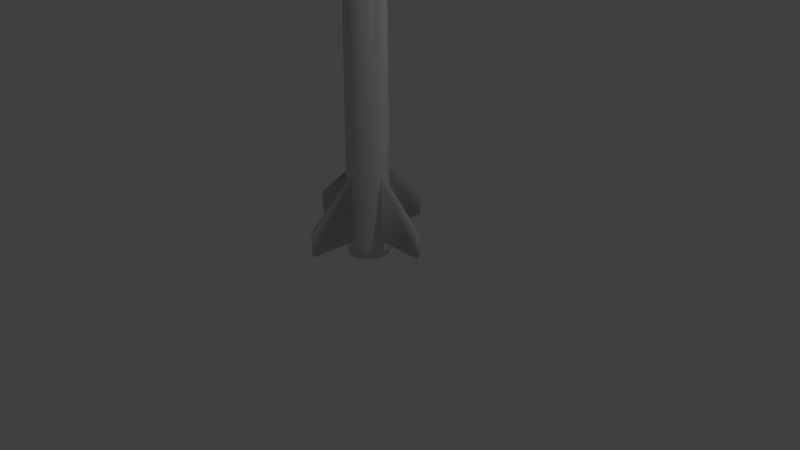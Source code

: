 # Source: Missile.blend  (saved by Blender 2.78.0; exported with 4.5.12 LTS)
import bpy
from mathutils import Matrix  # noqa: F401  (used for matrix-valued properties, if any)

bpy.ops.wm.read_factory_settings(use_empty=True)
scene = bpy.context.scene
scene.name = 'Scene'

# ---- collections
col_collection_1 = bpy.data.collections.new('Collection 1'); scene.collection.children.link(col_collection_1)

# ---- materials (node trees are filled in below, after node groups)
mat_x = bpy.data.materials.new('マテリアル')
mat_x.alpha_threshold = 0.0
mat_x.use_transparent_shadow = False
mat_x.diffuse_color = (0.6782, 0.6782, 0.6782, 1.0)
mat_x.roughness = 0.5
mat_x.specular_intensity = 0.1327

# ---- material node trees

# ---- world
world_world = bpy.data.worlds.new('World'); scene.world = world_world
world_world.color = (0.05088, 0.05088, 0.05088)
world_world.use_sun_shadow = False
world_world.sun_shadow_jitter_overblur = 0.0
world_world.cycles.sampling_method = 'MANUAL'

# ---- cameras
cam_camera = bpy.data.cameras.new('Camera')
cam_camera.clip_end = 100.0
cam_camera.lens = 35.0
cam_camera.sensor_width = 32.0
cam_camera.sensor_height = 18.0
cam_camera.ortho_scale = 7.314
cam_camera.dof.focus_distance = 0.0
cam_camera.dof.aperture_fstop = 128.0

# ---- lights
light_lamp = bpy.data.lights.new('Lamp', 'POINT')
light_lamp.transmission_factor = 0.0
light_lamp.cutoff_distance = 30.0
light_lamp.energy = 100.0
light_lamp.shadow_buffer_clip_start = 1.001
light_lamp.shadow_soft_size = 0.1
light_lamp.shadow_maximum_resolution = 0.006
light_lamp.use_absolute_resolution = True

# ---- meshes
me_x = bpy.data.meshes.new('立方体')
me_x.from_pydata([(0.0, 0.0, 0.07134), (0.0, 0.1325, 0.07134), (-0.1325, 0.0, 0.07134), (-0.1223, 0.1223, 0.07134), (0.0, 0.2734, 0.07134), (-0.1102, 0.249, 0.07134), (-0.2376, 0.0, 5.415), (-0.2285, 0.09767, 5.415), (-0.09767, 0.2285, 5.415), (0.0, 0.2376, 5.415), (-0.249, 0.1102, 0.07134), (-0.2734, 0.0, 0.07134), (-0.1303, 0.1097, 7.75), (-0.09177, 0.0, 5.415), (-0.2141, 0.1808, 0.07134), (0.0, 0.09177, 5.415), (0.0, 0.0, 5.415), (-0.1983, 0.1674, 6.448), (-0.2447, 0.0, 6.448), (-0.2249, 0.1118, 6.448), (-0.1118, 0.2249, 6.448), (0.0, 0.2447, 6.448), (0.0, 0.0, 8.467), (-0.1219, 0.0, 6.448), (0.0, 0.1219, 6.448), (0.0, 0.0, 6.448), (-0.1525, 0.0, 7.75), (-0.1426, 0.08214, 7.75), (-0.08214, 0.1426, 7.75), (0.0, 0.1525, 7.75), (-0.08543, 0.0, 7.75), (0.0, 0.08543, 7.75), (0.0, 0.0, 7.75), (-0.4887, 0.4627, 4.891), (-0.2, 0.1746, 4.891), (-0.1979, 0.1727, 5.411), (-0.2076, 0.1753, 1.16), (0.0, 0.2423, 4.891), (0.0, 0.2654, 1.16), (0.0, 0.2694, 0.2895), (-0.1086, 0.2454, 0.2895), (-0.1069, 0.2417, 1.16), (-0.1002, 0.233, 4.891), (-0.2423, 0.0, 4.891), (-0.2654, 0.0, 1.16), (-0.2694, 0.0, 0.2895), (-0.1325, 0.0, 0.2895), (-0.1325, 0.0, 1.16), (-0.09177, 0.0, 4.891), (0.0, 0.0, 4.891), (0.0, 0.0, 1.16), (0.0, 0.0, 0.2895), (0.0, 0.1325, 0.2895), (0.0, 0.1325, 1.16), (0.0, 0.09177, 4.891), (-0.2454, 0.1086, 0.2895), (-0.2417, 0.1069, 1.16), (-0.233, 0.1002, 4.891), (-0.2108, 0.1781, 0.2895), (-0.6458, 0.6107, 0.2895), (-0.1727, 0.1979, 5.411), (-0.1097, 0.1303, 7.75), (-0.1808, 0.2141, 0.07134), (-0.1674, 0.1983, 6.448), (-0.4627, 0.4887, 4.891), (-0.1746, 0.2, 4.891), (-0.1753, 0.2076, 1.16), (-0.1781, 0.2108, 0.2895), (-0.6107, 0.6458, 0.2895), (-0.6061, 0.6474, 0.5948), (-0.6474, 0.6061, 0.5948), (-0.4606, 0.4908, 5.1), (-0.4908, 0.4606, 5.1), (0.0, 0.0, 7.183), (0.0, 0.1103, 7.183), (-0.1039, 0.1911, 7.183), (-0.172, 0.1451, 7.183), (-0.2061, 0.0, 7.183), (-0.1911, 0.1039, 7.183), (-0.1103, 0.0, 7.183), (0.0, 0.2061, 7.183), (-0.1451, 0.172, 7.183), (-0.2253, 0.1115, 6.383), (0.0, 0.1223, 6.383), (0.0, 0.2452, 6.383), (-0.1115, 0.2253, 6.383), (-0.1984, 0.1675, 6.383), (-0.1223, 0.0, 6.383), (-0.2452, 0.0, 6.383), (0.0, 0.0, 6.383), (-0.1675, 0.1984, 6.383), (0.0, 0.0913, 5.467), (0.0, 0.237, 5.467), (-0.2009, 0.1695, 5.467), (-0.237, 0.0, 5.467), (0.0, 0.0, 5.467), (-0.1695, 0.2009, 5.467), (-0.2282, 0.09798, 5.467), (-0.09798, 0.2282, 5.467), (-0.0913, 0.0, 5.467), (0.0, 0.2651, 1.719), (-0.1068, 0.2415, 1.719), (-0.2651, 0.0, 1.719), (-0.1325, 0.0, 1.719), (0.0, 0.0, 1.719), (0.0, 0.1325, 1.719), (-0.2415, 0.1068, 1.719), (-0.2073, 0.1751, 1.719), (-0.1751, 0.2073, 1.719), (0.0, 0.2707, 0.1938), (0.0, 0.0, 0.1938), (-0.1091, 0.2466, 0.1938), (-0.1325, 0.0, 0.1938), (0.0, 0.1325, 0.1938), (-0.179, 0.2119, 0.1938), (-0.2119, 0.179, 0.1938), (-0.2707, 0.0, 0.1938), (-0.2466, 0.1091, 0.1931)], [(48, 13), (110, 0), (54, 15), (91, 15), (13, 6), (16, 13), (15, 9), (16, 15), (73, 25), (74, 31), (23, 18), (25, 23), (24, 21), (25, 24), (87, 23), (95, 16), (30, 26), (32, 30), (31, 29), (32, 31), (79, 23), (30, 22), (22, 31), (22, 32), (112, 46), (46, 47), (103, 48), (16, 49), (104, 50), (50, 51), (113, 52), (52, 53), (105, 54), (46, 45), (47, 44), (48, 43), (39, 52), (38, 53), (37, 54), (52, 51), (53, 50), (54, 49), (51, 46), (50, 47), (49, 48), (32, 73), (24, 74), (30, 79), (79, 77), (80, 74), (74, 73), (73, 79), (24, 83), (99, 87), (25, 89), (89, 87), (83, 89), (84, 83), (87, 88), (83, 91), (89, 95), (13, 99), (99, 94), (92, 91), (91, 95), (95, 99), (47, 103), (49, 104), (53, 105), (104, 103), (105, 104), (100, 105), (103, 102), (51, 110), (2, 112), (1, 113), (110, 112), (113, 110), (109, 113), (112, 116)], [(37, 42, 8, 9), (86, 82, 19, 17), (57, 43, 6, 7), (84, 85, 20, 21), (0, 2, 3, 1), (2, 11, 10, 3), (1, 3, 5, 4), (78, 77, 26, 27), (82, 88, 18, 19), (85, 90, 63, 20), (80, 75, 28, 29), (76, 78, 27, 12), (27, 26, 22), (29, 28, 22), (12, 27, 22), (7, 35, 34, 57), (10, 11, 116, 117), (55, 45, 44, 56), (106, 102, 43, 57), (109, 111, 40, 39), (39, 40, 41, 38), (100, 101, 42, 37), (75, 20, 63, 81), (106, 107, 36, 56), (56, 36, 58, 55), (22, 28, 61), (55, 58, 115, 117), (12, 22, 61), (68, 69, 66, 67), (72, 71, 64, 33), (34, 33, 64, 65), (93, 96, 60, 35), (58, 59, 68, 67), (107, 34, 65, 108), (59, 70, 69, 68), (76, 12, 61, 81), (115, 114, 62, 14), (36, 70, 59, 58), (33, 34, 35, 72), (60, 65, 64, 71), (111, 114, 67, 40), (41, 40, 67, 66), (101, 108, 65, 42), (8, 42, 65, 60), (3, 10, 14, 62, 5), (35, 60, 71, 72), (69, 70, 36, 66), (17, 76, 81, 63), (28, 75, 81, 61), (17, 19, 78, 76), (21, 20, 75, 80), (19, 18, 77, 78), (17, 63, 90, 86), (98, 96, 90, 85), (97, 94, 88, 82), (92, 98, 85, 84), (93, 97, 82, 86), (35, 7, 97, 93), (9, 8, 98, 92), (7, 6, 94, 97), (8, 60, 96, 98), (86, 90, 96, 93), (41, 66, 108, 101), (36, 107, 108, 66), (57, 34, 107, 106), (38, 41, 101, 100), (56, 44, 102, 106), (5, 62, 114, 111), (58, 67, 114, 115), (4, 5, 111, 109), (117, 115, 14, 10), (117, 116, 45, 55)])
me_x.polygons.foreach_set('use_smooth', [True] * 72)
_uv = me_x.uv_layers.new(name='UVMap')
_uv.uv.foreach_set('vector', [0.27, 0.5933, 0.2084, 0.5948, 0.2073, 0.448, 0.2681, 0.448, 0.1216, 0.2517, 0.07762, 0.2517, 0.07797, 0.2439, 0.1216, 0.2439, 0.06753, 0.5948, 0.005904, 0.5933, 0.007881, 0.448, 0.06859, 0.448, 0.2621, 0.2517, 0.1983, 0.2517, 0.198, 0.2439, 0.2619, 0.2439, 0.497, 0.6373, 0.3994, 0.6373, 0.407, 0.567, 0.497, 0.5611, 0.3994, 0.6373, 0.3019, 0.6373, 0.3149, 0.5763, 0.407, 0.567, 0.497, 0.5611, 0.407, 0.567, 0.4189, 0.495, 0.497, 0.4848, 0.0917, 0.1562, 0.03295, 0.1562, 0.05919, 0.08811, 0.1059, 0.08811, 0.07762, 0.2517, 0.01383, 0.2517, 0.01406, 0.2439, 0.07797, 0.2439, 0.1983, 0.2517, 0.1543, 0.2517, 0.1543, 0.2439, 0.198, 0.2439, 0.243, 0.1562, 0.1842, 0.1562, 0.17, 0.08811, 0.2167, 0.08811, 0.1237, 0.1562, 0.0917, 0.1562, 0.1059, 0.08811, 0.127, 0.08811, 0.1059, 0.08811, 0.05919, 0.08811, 0.138, 0.0, 0.2167, 0.08811, 0.17, 0.08811, 0.138, 0.0, 0.127, 0.08811, 0.1059, 0.08811, 0.138, 0.0, 0.06859, 0.448, 0.1213, 0.448, 0.1211, 0.5953, 0.06753, 0.5948, 0.06439, 0.999, 0.0, 0.999, 0.001314, 0.9844, 0.06508, 0.9844, 0.06543, 0.9731, 0.001964, 0.9731, 0.003934, 0.852, 0.06648, 0.852, 0.06655, 0.8404, 0.004056, 0.8404, 0.005904, 0.5933, 0.06753, 0.5948, 0.2746, 0.9844, 0.2109, 0.9844, 0.2105, 0.9731, 0.274, 0.9731, 0.274, 0.9731, 0.2105, 0.9731, 0.2095, 0.852, 0.272, 0.852, 0.2719, 0.8404, 0.2094, 0.8404, 0.2084, 0.5948, 0.27, 0.5933, 0.1842, 0.1562, 0.198, 0.2439, 0.1543, 0.2439, 0.1522, 0.1562, 0.06655, 0.8404, 0.1209, 0.8404, 0.1209, 0.852, 0.06648, 0.852, 0.06648, 0.852, 0.1209, 0.852, 0.1206, 0.9731, 0.06543, 0.9731, 0.138, 0.0, 0.17, 0.08811, 0.1489, 0.08811, 0.06543, 0.9731, 0.1206, 0.9731, 0.1205, 0.9844, 0.06508, 0.9844, 0.127, 0.08811, 0.138, 0.0, 0.1489, 0.08811, 0.5298, 0.08591, 0.588, 0.1243, 0.6872, 0.342, 0.5298, 0.3281, 0.1244, 0.5062, 0.1515, 0.5062, 0.1496, 0.5648, 0.1263, 0.5648, 0.5192, 0.401, 0.5244, 0.3602, 0.5477, 0.3602, 0.5529, 0.401, 0.1213, 0.4402, 0.1546, 0.4402, 0.1546, 0.448, 0.1213, 0.448, 0.5192, 0.3602, 0.5145, 0.4177, 0.4892, 0.4177, 0.4845, 0.3602, 0.1209, 0.8404, 0.1211, 0.5953, 0.1548, 0.5953, 0.1551, 0.8404, 0.1253, 0.9378, 0.1231, 0.882, 0.1528, 0.882, 0.1506, 0.9378, 0.1237, 0.1562, 0.127, 0.08811, 0.1489, 0.08811, 0.1522, 0.1562, 0.1205, 0.9844, 0.1554, 0.9844, 0.1556, 0.999, 0.1203, 0.999, 0.6868, 0.342, 0.5882, 0.1248, 0.5298, 0.08649, 0.5298, 0.3281, 0.5298, 0.08649, 0.5298, 0.3281, 0.6872, 0.342, 0.5882, 0.1248, 0.6872, 0.342, 0.5298, 0.3281, 0.5298, 0.08649, 0.5882, 0.1248, 0.2109, 0.9844, 0.1554, 0.9844, 0.1553, 0.9731, 0.2105, 0.9731, 0.2095, 0.852, 0.2105, 0.9731, 0.1553, 0.9731, 0.1551, 0.852, 0.2094, 0.8404, 0.1551, 0.8404, 0.1548, 0.5953, 0.2084, 0.5948, 0.2073, 0.448, 0.2084, 0.5948, 0.1548, 0.5953, 0.1546, 0.448, 0.407, 0.567, 0.3149, 0.5763, 0.342, 0.5356, 0.3669, 0.5161, 0.4189, 0.495, 0.1213, 0.448, 0.1546, 0.448, 0.1515, 0.5062, 0.1244, 0.5062, 0.1528, 0.882, 0.1231, 0.882, 0.1209, 0.852, 0.1551, 0.852, 0.1216, 0.2439, 0.1237, 0.1562, 0.1522, 0.1562, 0.1543, 0.2439, 0.17, 0.08811, 0.1842, 0.1562, 0.1522, 0.1562, 0.1489, 0.08811, 0.1216, 0.2439, 0.07797, 0.2439, 0.0917, 0.1562, 0.1237, 0.1562, 0.2619, 0.2439, 0.198, 0.2439, 0.1842, 0.1562, 0.243, 0.1562, 0.07797, 0.2439, 0.01406, 0.2439, 0.03295, 0.1562, 0.0917, 0.1562, 0.1216, 0.2439, 0.1543, 0.2439, 0.1543, 0.2517, 0.1216, 0.2517, 0.207, 0.4402, 0.1546, 0.4402, 0.1543, 0.2517, 0.1983, 0.2517, 0.06895, 0.4402, 0.008118, 0.4402, 0.01383, 0.2517, 0.07762, 0.2517, 0.2678, 0.4402, 0.207, 0.4402, 0.1983, 0.2517, 0.2621, 0.2517, 0.1213, 0.4402, 0.06895, 0.4402, 0.07762, 0.2517, 0.1216, 0.2517, 0.1213, 0.448, 0.06859, 0.448, 0.06895, 0.4402, 0.1213, 0.4402, 0.2681, 0.448, 0.2073, 0.448, 0.207, 0.4402, 0.2678, 0.4402, 0.06859, 0.448, 0.007881, 0.448, 0.008118, 0.4402, 0.06895, 0.4402, 0.2073, 0.448, 0.1546, 0.448, 0.1546, 0.4402, 0.207, 0.4402, 0.1216, 0.2517, 0.1543, 0.2517, 0.1546, 0.4402, 0.1213, 0.4402, 0.2095, 0.852, 0.1551, 0.852, 0.1551, 0.8404, 0.2094, 0.8404, 0.1209, 0.852, 0.1209, 0.8404, 0.1551, 0.8404, 0.1551, 0.852, 0.06753, 0.5948, 0.1211, 0.5953, 0.1209, 0.8404, 0.06655, 0.8404, 0.272, 0.852, 0.2095, 0.852, 0.2094, 0.8404, 0.2719, 0.8404, 0.06648, 0.852, 0.003934, 0.852, 0.004056, 0.8404, 0.06655, 0.8404, 0.2116, 0.999, 0.1556, 0.999, 0.1554, 0.9844, 0.2109, 0.9844, 0.1206, 0.9731, 0.1553, 0.9731, 0.1554, 0.9844, 0.1205, 0.9844, 0.2759, 0.999, 0.2116, 0.999, 0.2109, 0.9844, 0.2746, 0.9844, 0.06508, 0.9844, 0.1205, 0.9844, 0.1203, 0.999, 0.06439, 0.999, 0.06508, 0.9844, 0.001314, 0.9844, 0.001964, 0.9731, 0.06543, 0.9731])
_ca = me_x.color_attributes.new('Col', 'BYTE_COLOR', 'CORNER')
_ca.data.foreach_set('color', [1.0, 1.0, 1.0, 1.0, 1.0, 1.0, 1.0, 1.0, 1.0, 1.0, 1.0, 1.0, 1.0, 1.0, 1.0, 1.0, 1.0, 1.0, 1.0, 1.0, 1.0, 1.0, 1.0, 1.0, 1.0, 1.0, 1.0, 1.0, 1.0, 1.0, 1.0, 1.0, 1.0, 1.0, 1.0, 1.0, 1.0, 1.0, 1.0, 1.0, 1.0, 1.0, 1.0, 1.0, 1.0, 1.0, 1.0, 1.0, 1.0, 1.0, 1.0, 1.0, 1.0, 1.0, 1.0, 1.0, 1.0, 1.0, 1.0, 1.0, 1.0, 1.0, 1.0, 1.0, 1.0, 1.0, 1.0, 1.0, 1.0, 1.0, 1.0, 1.0, 1.0, 1.0, 1.0, 1.0, 1.0, 1.0, 1.0, 1.0, 1.0, 1.0, 1.0, 1.0, 1.0, 1.0, 1.0, 1.0, 1.0, 1.0, 1.0, 1.0, 1.0, 1.0, 1.0, 1.0, 1.0, 1.0, 1.0, 1.0, 1.0, 1.0, 1.0, 1.0, 1.0, 1.0, 1.0, 1.0, 1.0, 1.0, 1.0, 1.0, 1.0, 1.0, 1.0, 1.0, 1.0, 1.0, 1.0, 1.0, 1.0, 1.0, 1.0, 1.0, 1.0, 1.0, 1.0, 1.0, 1.0, 1.0, 1.0, 1.0, 1.0, 1.0, 1.0, 1.0, 1.0, 1.0, 1.0, 1.0, 1.0, 1.0, 1.0, 1.0, 1.0, 1.0, 1.0, 1.0, 1.0, 1.0, 1.0, 1.0, 1.0, 1.0, 1.0, 1.0, 1.0, 1.0, 1.0, 1.0, 1.0, 1.0, 1.0, 1.0, 1.0, 1.0, 1.0, 1.0, 1.0, 1.0, 1.0, 1.0, 1.0, 1.0, 1.0, 1.0, 1.0, 1.0, 1.0, 1.0, 1.0, 1.0, 1.0, 1.0, 1.0, 1.0, 1.0, 1.0, 1.0, 1.0, 1.0, 1.0, 1.0, 1.0, 1.0, 1.0, 1.0, 1.0, 1.0, 1.0, 1.0, 1.0, 1.0, 1.0, 1.0, 1.0, 1.0, 1.0, 1.0, 1.0, 1.0, 1.0, 1.0, 1.0, 1.0, 1.0, 1.0, 1.0, 1.0, 1.0, 1.0, 1.0, 1.0, 1.0, 1.0, 1.0, 1.0, 1.0, 1.0, 1.0, 1.0, 1.0, 1.0, 1.0, 1.0, 1.0, 1.0, 1.0, 1.0, 1.0, 1.0, 1.0, 1.0, 1.0, 1.0, 1.0, 1.0, 1.0, 1.0, 1.0, 1.0, 1.0, 1.0, 1.0, 1.0, 1.0, 1.0, 1.0, 1.0, 1.0, 1.0, 1.0, 1.0, 1.0, 1.0, 1.0, 1.0, 1.0, 1.0, 1.0, 1.0, 1.0, 1.0, 1.0, 1.0, 1.0, 1.0, 1.0, 1.0, 1.0, 1.0, 1.0, 1.0, 1.0, 1.0, 1.0, 1.0, 1.0, 1.0, 1.0, 1.0, 1.0, 1.0, 1.0, 1.0, 1.0, 1.0, 1.0, 1.0, 1.0, 1.0, 1.0, 1.0, 1.0, 1.0, 1.0, 1.0, 1.0, 1.0, 1.0, 1.0, 1.0, 1.0, 1.0, 1.0, 1.0, 1.0, 1.0, 1.0, 1.0, 1.0, 1.0, 1.0, 1.0, 1.0, 1.0, 1.0, 1.0, 1.0, 1.0, 1.0, 1.0, 1.0, 1.0, 1.0, 1.0, 1.0, 1.0, 1.0, 1.0, 1.0, 1.0, 1.0, 1.0, 1.0, 1.0, 1.0, 1.0, 1.0, 1.0, 1.0, 1.0, 1.0, 1.0, 1.0, 1.0, 1.0, 1.0, 1.0, 1.0, 1.0, 1.0, 1.0, 1.0, 1.0, 1.0, 1.0, 1.0, 1.0, 1.0, 1.0, 1.0, 1.0, 1.0, 1.0, 1.0, 1.0, 1.0, 1.0, 1.0, 1.0, 1.0, 1.0, 1.0, 1.0, 1.0, 1.0, 1.0, 1.0, 1.0, 1.0, 1.0, 1.0, 1.0, 1.0, 1.0, 1.0, 1.0, 1.0, 1.0, 1.0, 1.0, 1.0, 1.0, 1.0, 1.0, 1.0, 1.0, 1.0, 1.0, 1.0, 1.0, 1.0, 1.0, 1.0, 1.0, 1.0, 1.0, 1.0, 1.0, 1.0, 1.0, 1.0, 1.0, 1.0, 1.0, 1.0, 1.0, 1.0, 1.0, 1.0, 1.0, 1.0, 1.0, 1.0, 1.0, 1.0, 1.0, 1.0, 1.0, 1.0, 1.0, 1.0, 1.0, 1.0, 1.0, 1.0, 1.0, 1.0, 1.0, 1.0, 1.0, 1.0, 1.0, 1.0, 1.0, 1.0, 1.0, 1.0, 1.0, 1.0, 1.0, 1.0, 1.0, 1.0, 1.0, 1.0, 1.0, 1.0, 1.0, 1.0, 1.0, 1.0, 1.0, 1.0, 1.0, 1.0, 1.0, 1.0, 1.0, 1.0, 1.0, 1.0, 1.0, 1.0, 1.0, 1.0, 1.0, 1.0, 1.0, 1.0, 1.0, 1.0, 1.0, 1.0, 1.0, 1.0, 1.0, 1.0, 1.0, 1.0, 1.0, 1.0, 1.0, 1.0, 1.0, 1.0, 1.0, 1.0, 1.0, 1.0, 1.0, 1.0, 1.0, 1.0, 1.0, 1.0, 1.0, 1.0, 1.0, 1.0, 1.0, 1.0, 1.0, 1.0, 1.0, 1.0, 1.0, 1.0, 1.0, 1.0, 1.0, 1.0, 1.0, 1.0, 1.0, 1.0, 1.0, 1.0, 1.0, 1.0, 1.0, 1.0, 1.0, 1.0, 1.0, 1.0, 1.0, 1.0, 1.0, 1.0, 1.0, 1.0, 1.0, 1.0, 1.0, 1.0, 1.0, 1.0, 1.0, 1.0, 1.0, 1.0, 1.0, 1.0, 1.0, 1.0, 1.0, 1.0, 1.0, 1.0, 1.0, 1.0, 1.0, 1.0, 1.0, 1.0, 1.0, 1.0, 1.0, 1.0, 1.0, 1.0, 1.0, 1.0, 1.0, 1.0, 1.0, 1.0, 1.0, 1.0, 1.0, 1.0, 1.0, 1.0, 1.0, 1.0, 1.0, 1.0, 1.0, 1.0, 1.0, 1.0, 1.0, 1.0, 1.0, 1.0, 1.0, 1.0, 1.0, 1.0, 1.0, 1.0, 1.0, 1.0, 1.0, 1.0, 1.0, 1.0, 1.0, 1.0, 1.0, 1.0, 1.0, 1.0, 1.0, 1.0, 1.0, 1.0, 1.0, 1.0, 1.0, 1.0, 1.0, 1.0, 1.0, 1.0, 1.0, 1.0, 1.0, 1.0, 1.0, 1.0, 1.0, 1.0, 1.0, 1.0, 1.0, 1.0, 1.0, 1.0, 1.0, 1.0, 1.0, 1.0, 1.0, 1.0, 1.0, 1.0, 1.0, 1.0, 1.0, 1.0, 1.0, 1.0, 1.0, 1.0, 1.0, 1.0, 1.0, 1.0, 1.0, 1.0, 1.0, 1.0, 1.0, 1.0, 1.0, 1.0, 1.0, 1.0, 1.0, 1.0, 1.0, 1.0, 1.0, 1.0, 1.0, 1.0, 1.0, 1.0, 1.0, 1.0, 1.0, 1.0, 1.0, 1.0, 1.0, 1.0, 1.0, 1.0, 1.0, 1.0, 1.0, 1.0, 1.0, 1.0, 1.0, 1.0, 1.0, 1.0, 1.0, 1.0, 1.0, 1.0, 1.0, 1.0, 1.0, 1.0, 1.0, 1.0, 1.0, 1.0, 1.0, 1.0, 1.0, 1.0, 1.0, 1.0, 1.0, 1.0, 1.0, 1.0, 1.0, 1.0, 1.0, 1.0, 1.0, 1.0, 1.0, 1.0, 1.0, 1.0, 1.0, 1.0, 1.0, 1.0, 1.0, 1.0, 1.0, 1.0, 1.0, 1.0, 1.0, 1.0, 1.0, 1.0, 1.0, 1.0, 1.0, 1.0, 1.0, 1.0, 1.0, 1.0, 1.0, 1.0, 1.0, 1.0, 1.0, 1.0, 1.0, 1.0, 1.0, 1.0, 1.0, 1.0, 1.0, 1.0, 1.0, 1.0, 1.0, 1.0, 1.0, 1.0, 1.0, 1.0, 1.0, 1.0, 1.0, 1.0, 1.0, 1.0, 1.0, 1.0, 1.0, 1.0, 1.0, 1.0, 1.0, 1.0, 1.0, 1.0, 1.0, 1.0, 1.0, 1.0, 1.0, 1.0, 1.0, 1.0, 1.0, 1.0, 1.0, 1.0, 1.0, 1.0, 1.0, 1.0, 1.0, 1.0, 1.0, 1.0, 1.0, 1.0, 1.0, 1.0, 1.0, 1.0, 1.0, 1.0, 1.0, 1.0, 1.0, 1.0, 1.0, 1.0, 1.0, 1.0, 1.0, 1.0, 1.0, 1.0, 1.0, 1.0, 1.0, 1.0, 1.0, 1.0, 1.0, 1.0, 1.0, 1.0, 1.0, 1.0, 1.0, 1.0, 1.0, 1.0, 1.0, 1.0, 1.0, 1.0, 1.0, 1.0, 1.0, 1.0, 1.0, 1.0, 1.0, 1.0, 1.0, 1.0, 1.0, 1.0, 1.0, 1.0, 1.0, 1.0, 1.0, 1.0, 1.0, 1.0, 1.0, 1.0, 1.0, 1.0, 1.0, 1.0, 1.0, 1.0, 1.0, 1.0, 1.0, 1.0, 1.0, 1.0, 1.0, 1.0, 1.0, 1.0, 1.0, 1.0, 1.0, 1.0, 1.0, 1.0, 1.0, 1.0, 1.0, 1.0, 1.0, 1.0, 1.0, 1.0, 1.0, 1.0, 1.0, 1.0, 1.0, 1.0, 1.0, 1.0, 1.0, 1.0, 1.0, 1.0, 1.0, 1.0, 1.0, 1.0, 1.0, 1.0, 1.0, 1.0, 1.0, 1.0, 1.0, 1.0, 1.0, 1.0, 1.0, 1.0, 1.0, 1.0, 1.0, 1.0, 1.0, 1.0, 1.0, 1.0, 1.0, 1.0, 1.0, 1.0, 1.0, 1.0, 1.0, 1.0, 1.0, 1.0, 1.0, 1.0, 1.0, 1.0, 1.0, 1.0, 1.0, 1.0, 1.0, 1.0, 1.0, 1.0, 1.0, 1.0, 1.0, 1.0, 1.0, 1.0, 1.0, 1.0, 1.0, 1.0, 1.0, 1.0, 1.0, 1.0, 1.0, 1.0, 1.0, 1.0, 1.0, 1.0, 1.0, 1.0, 1.0, 1.0, 1.0, 1.0, 1.0, 1.0, 1.0, 1.0, 1.0, 1.0, 1.0, 1.0, 1.0, 1.0, 1.0, 1.0, 1.0, 1.0, 1.0, 1.0, 1.0, 1.0, 1.0, 1.0, 1.0, 1.0, 1.0, 1.0, 1.0, 1.0, 1.0, 1.0, 1.0, 1.0, 1.0, 1.0, 1.0, 1.0, 1.0, 1.0, 1.0, 1.0, 1.0, 1.0, 1.0, 1.0, 1.0, 1.0, 1.0, 1.0, 1.0, 1.0, 1.0, 1.0, 1.0, 1.0, 1.0, 1.0, 1.0, 1.0, 1.0, 1.0, 1.0, 1.0, 1.0, 1.0, 1.0, 1.0, 1.0, 1.0, 1.0, 1.0, 1.0, 1.0, 1.0, 1.0, 1.0, 1.0, 1.0, 1.0, 1.0, 1.0, 1.0, 1.0, 1.0, 1.0, 1.0, 1.0, 1.0, 1.0, 1.0, 1.0, 1.0, 1.0, 1.0, 1.0, 1.0, 1.0, 1.0, 1.0, 1.0, 1.0, 1.0, 1.0, 1.0, 1.0, 1.0, 1.0, 1.0, 1.0, 1.0, 1.0, 1.0, 1.0, 1.0, 1.0, 1.0, 1.0, 1.0, 1.0, 1.0, 1.0, 1.0, 1.0, 1.0, 1.0, 1.0, 1.0, 1.0, 1.0, 1.0, 1.0, 1.0, 1.0, 1.0, 1.0, 1.0, 1.0, 1.0, 1.0, 1.0])
me_x.materials.append(mat_x)
me_x.use_remesh_preserve_volume = False
me_x.use_remesh_preserve_attributes = False
me_x.use_mirror_vertex_groups = False
me_x.update()

# ---- objects
ob_missile = bpy.data.objects.new('Missile', me_x)
ob_lamp = bpy.data.objects.new('Lamp', light_lamp)
ob_camera = bpy.data.objects.new('Camera', cam_camera)

# ---- transforms, parenting, visibility, modifiers, constraints
ob_missile.location = (0.0, 0.0, 0.0)
ob_missile.rotation_euler = (0.0, -0.0, 0.7854)
ob_missile.lineart.crease_threshold = 0.0
_m = ob_missile.modifiers.new('ミラー', 'MIRROR')
_m.use_axis = (True, True, False)
_m.use_clip = True
ob_lamp.location = (4.076, 1.005, 5.904)
ob_lamp.rotation_euler = (0.6503, 0.05522, 1.866)
ob_lamp.lock_rotations_4d = False
ob_lamp.empty_display_type = 'ARROWS'
ob_lamp.color = (0.0, 0.0, 0.0, 0.0)
ob_lamp.lineart.crease_threshold = 0.0
ob_camera.location = (7.481, -6.508, 5.344)
ob_camera.rotation_euler = (1.109, 0.0, 0.8149)
ob_camera.lock_rotations_4d = False
ob_camera.empty_display_type = 'ARROWS'
ob_camera.color = (0.0, 0.0, 0.0, 0.0)
ob_camera.display_type = 'WIRE'
ob_camera.lineart.crease_threshold = 0.0

# ---- collection membership
col_collection_1.objects.link(ob_missile)
col_collection_1.objects.link(ob_lamp)
col_collection_1.objects.link(ob_camera)

# ---- scene / render settings (as saved in the file)
scene.camera = ob_camera
scene.frame_start = 1; scene.frame_end = 250; scene.frame_set(1)
scene.render.engine = 'BLENDER_EEVEE_NEXT'
scene.render.resolution_percentage = 50
scene.render.dither_intensity = 0.0
scene.cycles.use_denoising = False
scene.cycles.samples = 128
scene.cycles.sampling_pattern = 'TABULATED_SOBOL'
scene.cycles.light_sampling_threshold = 0.0
scene.cycles.use_adaptive_sampling = False
scene.cycles.use_light_tree = False
scene.cycles.blur_glossy = 0.0
scene.cycles.sample_clamp_indirect = 0.0
scene.view_settings.view_transform = 'Standard'
bpy.context.view_layer.update()
